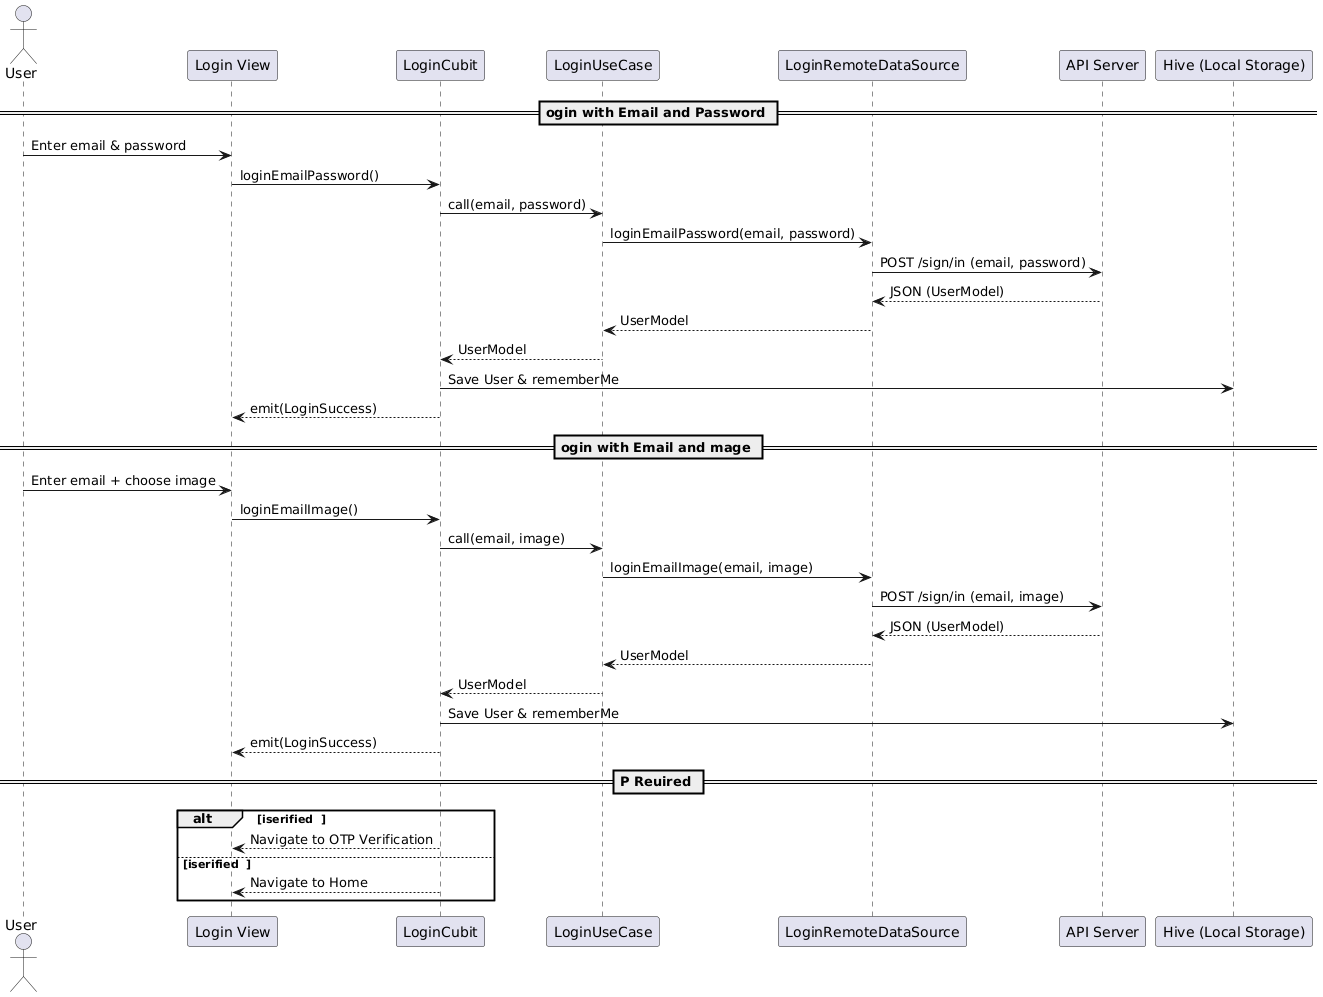

The diagram above was rendered by PlantUML. Its source (embedded in the PNG):
@startuml
actor User
participant "Login View" as View
participant "LoginCubit" as Cubit
participant "LoginUseCase" as UseCase
participant "LoginRemoteDataSource" as Remote
participant "API Server" as Server
participant "Hive (Local Storage)" as Hive

== Login with Email and Password ==
User -> View : Enter email & password
View -> Cubit : loginEmailPassword()
Cubit -> UseCase : call(email, password)
UseCase -> Remote : loginEmailPassword(email, password)
Remote -> Server : POST /sign/in (email, password)
Server --> Remote : JSON (UserModel)
Remote --> UseCase : UserModel
UseCase --> Cubit : UserModel
Cubit -> Hive : Save User & rememberMe
Cubit --> View : emit(LoginSuccess)

== Login with Email and Image ==
User -> View : Enter email + choose image
View -> Cubit : loginEmailImage()
Cubit -> UseCase : call(email, image)
UseCase -> Remote : loginEmailImage(email, image)
Remote -> Server : POST /sign/in (email, image)
Server --> Remote : JSON (UserModel)
Remote --> UseCase : UserModel
UseCase --> Cubit : UserModel
Cubit -> Hive : Save User & rememberMe
Cubit --> View : emit(LoginSuccess)

== OTP Required? ==
alt isVerified == 0
    Cubit --> View : Navigate to OTP Verification
else isVerified == 1
    Cubit --> View : Navigate to Home
end
@enduml